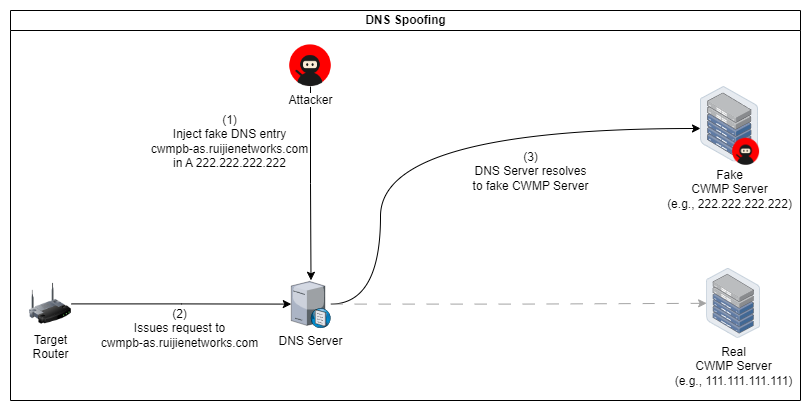

The diagram above was exported from draw.io. Its source (the exported page's mxGraphModel, read from the mxfile embedded in the PNG):
<mxGraphModel dx="1008" dy="650" grid="1" gridSize="10" guides="1" tooltips="1" connect="1" arrows="1" fold="1" page="1" pageScale="1" pageWidth="850" pageHeight="1100" math="0" shadow="0">
  <root>
    <mxCell id="0" />
    <mxCell id="1" parent="0" />
    <mxCell id="NSVRlebJo1nKGda_N4Xn-2" value="DNS Spoofing" style="swimlane;startSize=20;html=1;" parent="1" vertex="1">
      <mxGeometry x="30" y="40" width="790" height="390" as="geometry" />
    </mxCell>
    <mxCell id="mjT6SW2atU9gkPBI8ozv-8" style="edgeStyle=orthogonalEdgeStyle;rounded=0;orthogonalLoop=1;jettySize=auto;html=1;fontFamily=Helvetica;fontSize=12;fontColor=default;" parent="NSVRlebJo1nKGda_N4Xn-2" source="mjT6SW2atU9gkPBI8ozv-1" target="mjT6SW2atU9gkPBI8ozv-4" edge="1">
      <mxGeometry relative="1" as="geometry" />
    </mxCell>
    <mxCell id="mjT6SW2atU9gkPBI8ozv-9" value="(2)&lt;br&gt;Issues request to&lt;br&gt;cwmpb-as.ruijienetworks.com" style="edgeLabel;html=1;align=center;verticalAlign=middle;resizable=0;points=[];fontSize=12;fontFamily=Helvetica;fontColor=default;" parent="mjT6SW2atU9gkPBI8ozv-8" vertex="1" connectable="0">
      <mxGeometry x="-0.1196" relative="1" as="geometry">
        <mxPoint x="10" y="24" as="offset" />
      </mxGeometry>
    </mxCell>
    <mxCell id="mjT6SW2atU9gkPBI8ozv-1" value="Target&lt;br style=&quot;border-color: var(--border-color);&quot;&gt;Router" style="image;html=1;image=img/lib/clip_art/networking/Wireless_Router_128x128.png" parent="NSVRlebJo1nKGda_N4Xn-2" vertex="1">
      <mxGeometry x="19" y="270.8" width="42" height="45.2" as="geometry" />
    </mxCell>
    <mxCell id="mjT6SW2atU9gkPBI8ozv-13" style="edgeStyle=orthogonalEdgeStyle;rounded=0;orthogonalLoop=1;jettySize=auto;html=1;fontFamily=Helvetica;fontSize=12;fontColor=default;curved=1;" parent="NSVRlebJo1nKGda_N4Xn-2" source="mjT6SW2atU9gkPBI8ozv-4" target="mjT6SW2atU9gkPBI8ozv-11" edge="1">
      <mxGeometry relative="1" as="geometry">
        <Array as="points">
          <mxPoint x="370" y="294" />
          <mxPoint x="370" y="118" />
        </Array>
      </mxGeometry>
    </mxCell>
    <mxCell id="mjT6SW2atU9gkPBI8ozv-16" value="(3)&lt;br&gt;DNS Server resolves&lt;br&gt;to fake CWMP Server" style="edgeLabel;html=1;align=center;verticalAlign=middle;resizable=0;points=[];fontSize=12;fontFamily=Helvetica;fontColor=default;" parent="mjT6SW2atU9gkPBI8ozv-13" vertex="1" connectable="0">
      <mxGeometry x="0.284" y="-11" relative="1" as="geometry">
        <mxPoint x="25" y="31" as="offset" />
      </mxGeometry>
    </mxCell>
    <mxCell id="mjT6SW2atU9gkPBI8ozv-14" style="edgeStyle=orthogonalEdgeStyle;rounded=0;orthogonalLoop=1;jettySize=auto;html=1;fontFamily=Helvetica;fontSize=12;fontColor=default;dashed=1;dashPattern=12 12;strokeColor=#a3a3a3;" parent="NSVRlebJo1nKGda_N4Xn-2" source="mjT6SW2atU9gkPBI8ozv-4" target="7fIP9SDqrycHikG2laLu-3" edge="1">
      <mxGeometry relative="1" as="geometry" />
    </mxCell>
    <mxCell id="mjT6SW2atU9gkPBI8ozv-4" value="DNS Server" style="verticalLabelPosition=bottom;sketch=0;aspect=fixed;html=1;verticalAlign=top;strokeColor=none;align=center;outlineConnect=0;shape=mxgraph.citrix.dns_server;pointerEvents=0;fontFamily=Helvetica;fontSize=12;fontColor=default;fillColor=none;gradientColor=none;" parent="NSVRlebJo1nKGda_N4Xn-2" vertex="1">
      <mxGeometry x="280.81" y="269.8" width="39.37" height="47.6" as="geometry" />
    </mxCell>
    <mxCell id="mjT6SW2atU9gkPBI8ozv-6" style="edgeStyle=orthogonalEdgeStyle;rounded=0;orthogonalLoop=1;jettySize=auto;html=1;fontFamily=Helvetica;fontSize=12;fontColor=default;" parent="NSVRlebJo1nKGda_N4Xn-2" source="7fIP9SDqrycHikG2laLu-4" target="mjT6SW2atU9gkPBI8ozv-4" edge="1">
      <mxGeometry relative="1" as="geometry" />
    </mxCell>
    <mxCell id="mjT6SW2atU9gkPBI8ozv-7" value="(1)&lt;br&gt;Inject fake DNS entry&lt;br&gt;cwmpb-as.ruijienetworks.com&lt;br&gt;in A 222.222.222.222" style="edgeLabel;html=1;align=center;verticalAlign=middle;resizable=0;points=[];fontSize=12;fontFamily=Helvetica;fontColor=default;" parent="mjT6SW2atU9gkPBI8ozv-6" vertex="1" connectable="0">
      <mxGeometry x="0.2255" relative="1" as="geometry">
        <mxPoint x="-82" y="-64" as="offset" />
      </mxGeometry>
    </mxCell>
    <mxCell id="7fIP9SDqrycHikG2laLu-4" value="Attacker" style="shape=image;html=1;verticalAlign=top;verticalLabelPosition=bottom;labelBackgroundColor=#ffffff;imageAspect=0;aspect=fixed;image=https://cdn1.iconfinder.com/data/icons/ninja-things-1/720/ninja-background-128.png" parent="NSVRlebJo1nKGda_N4Xn-2" vertex="1">
      <mxGeometry x="279.18" y="34.4" width="41.63" height="41.63" as="geometry" />
    </mxCell>
    <mxCell id="7fIP9SDqrycHikG2laLu-3" value="Real&lt;br&gt;CWMP Server&lt;br&gt;(e.g., 111.111.111.111)" style="points=[];aspect=fixed;html=1;align=center;shadow=0;dashed=0;image;image=img/lib/allied_telesis/storage/Datacenter_Server_Half_Rack_ToR.svg;" parent="NSVRlebJo1nKGda_N4Xn-2" vertex="1">
      <mxGeometry x="696.13" y="257.83000000000004" width="53.87" height="70" as="geometry" />
    </mxCell>
    <mxCell id="mjT6SW2atU9gkPBI8ozv-10" value="" style="group" parent="NSVRlebJo1nKGda_N4Xn-2" vertex="1" connectable="0">
      <mxGeometry x="690" y="76.03" width="60" height="80.6" as="geometry" />
    </mxCell>
    <mxCell id="mjT6SW2atU9gkPBI8ozv-11" value="Fake&lt;br&gt;CWMP Server&lt;br&gt;(e.g., 222.222.222.222)" style="points=[];aspect=fixed;html=1;align=center;shadow=0;dashed=0;image;image=img/lib/allied_telesis/storage/Datacenter_Server_Half_Rack_ToR.svg;movable=1;resizable=1;rotatable=1;deletable=1;editable=1;locked=0;connectable=1;" parent="mjT6SW2atU9gkPBI8ozv-10" vertex="1">
      <mxGeometry width="58.06884816753926" height="75.44999999999999" as="geometry" />
    </mxCell>
    <mxCell id="mjT6SW2atU9gkPBI8ozv-12" value="" style="shape=image;html=1;verticalAlign=top;verticalLabelPosition=bottom;labelBackgroundColor=#ffffff;imageAspect=0;aspect=fixed;image=https://cdn1.iconfinder.com/data/icons/ninja-things-1/720/ninja-background-128.png;movable=1;resizable=1;rotatable=1;deletable=1;editable=1;locked=0;connectable=1;" parent="mjT6SW2atU9gkPBI8ozv-10" vertex="1">
      <mxGeometry x="32.10884353741497" y="51.764048865619536" width="26.993455497382197" height="26.993455497382197" as="geometry" />
    </mxCell>
  </root>
</mxGraphModel>